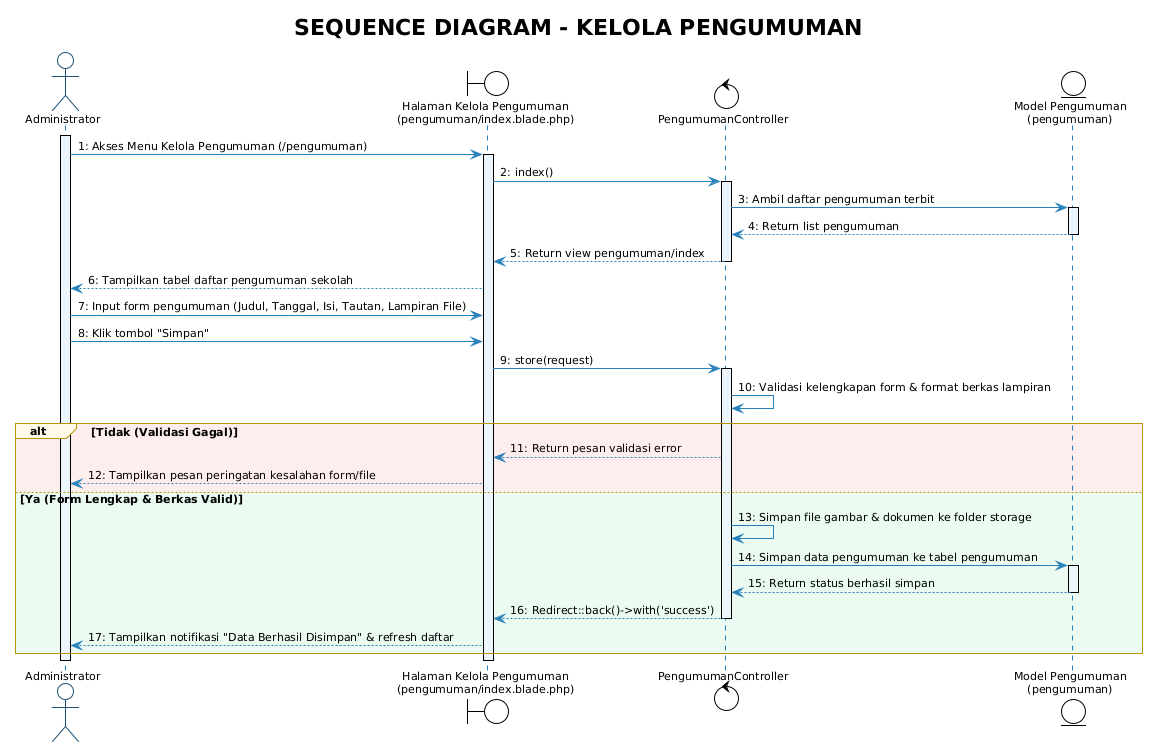

The diagram above was rendered by PlantUML. Its source (embedded in the PNG):
@startuml Sequence_Admin_Kelola_Pengumuman
!theme plain
skinparam backgroundColor white
skinparam shadowing false
skinparam defaultFontName "Segoe UI"
skinparam defaultFontSize 11

skinparam sequence {
    ArrowColor #2980B9
    ActorBorderColor #1B4F72
    LifeLineBorderColor #2980B9
    LifeLineBackgroundColor #EBF5FB
    ParticipantBorderColor #1B4F72
    ParticipantBackgroundColor #EBF5FB
    ParticipantFontColor #1B2631
    GroupBorderColor #B7950B
    GroupBackgroundColor #FEF9E7
}

actor "Administrator" as Admin
boundary "Halaman Kelola Pengumuman\n(pengumuman/index.blade.php)" as View
control "PengumumanController" as Ctrl
entity "Model Pengumuman\n(pengumuman)" as Model

title **SEQUENCE DIAGRAM - KELOLA PENGUMUMAN**

activate Admin
Admin -> View : 1: Akses Menu Kelola Pengumuman (/pengumuman)
activate View
View -> Ctrl : 2: index()
activate Ctrl

Ctrl -> Model : 3: Ambil daftar pengumuman terbit
activate Model
Model --> Ctrl : 4: Return list pengumuman
deactivate Model

Ctrl --> View : 5: Return view pengumuman/index
deactivate Ctrl
View --> Admin : 6: Tampilkan tabel daftar pengumuman sekolah

Admin -> View : 7: Input form pengumuman (Judul, Tanggal, Isi, Tautan, Lampiran File)
Admin -> View : 8: Klik tombol "Simpan"
View -> Ctrl : 9: store(request)
activate Ctrl

Ctrl -> Ctrl : 10: Validasi kelengkapan form & format berkas lampiran

alt #FDEDEC Tidak (Validasi Gagal)
    Ctrl --> View : 11: Return pesan validasi error
    View --> Admin : 12: Tampilkan pesan peringatan kesalahan form/file
else #EAFAF1 Ya (Form Lengkap & Berkas Valid)
    Ctrl -> Ctrl : 13: Simpan file gambar & dokumen ke folder storage
    Ctrl -> Model : 14: Simpan data pengumuman ke tabel pengumuman
    activate Model
    Model --> Ctrl : 15: Return status berhasil simpan
    deactivate Model

    Ctrl --> View : 16: Redirect::back()->with('success')
    deactivate Ctrl
    View --> Admin : 17: Tampilkan notifikasi "Data Berhasil Disimpan" & refresh daftar
end

deactivate View
deactivate Admin
@enduml